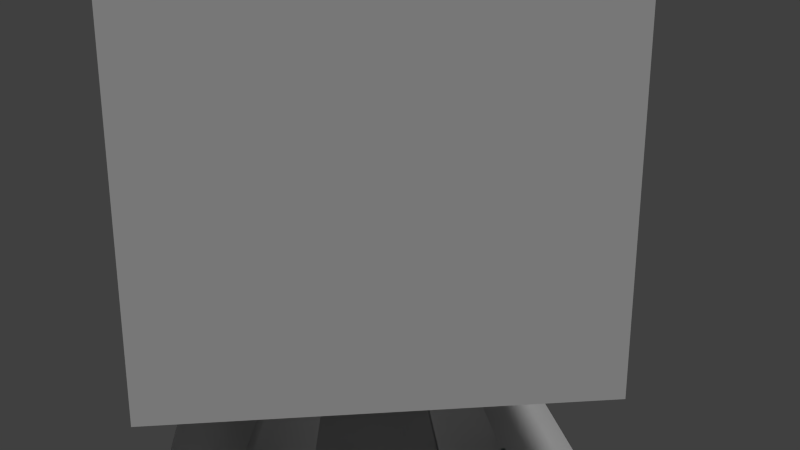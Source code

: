 # Source: RealityPylon.blend  (saved by Blender 2.77.0; exported with 4.5.12 LTS)
import bpy
from mathutils import Matrix  # noqa: F401  (used for matrix-valued properties, if any)

bpy.ops.wm.read_factory_settings(use_empty=True)
scene = bpy.context.scene
scene.name = 'Scene'

# ---- collections
col_collection_1 = bpy.data.collections.new('Collection 1'); scene.collection.children.link(col_collection_1)

# ---- materials (node trees are filled in below, after node groups)
mat_material_001 = bpy.data.materials.new('Material.001')
mat_material_001.alpha_threshold = 0.0
mat_material_001.use_transparent_shadow = False
mat_material_001.roughness = 0.5
mat_plasma = bpy.data.materials.new('Plasma')
mat_plasma.alpha_threshold = 0.0
mat_plasma.use_transparent_shadow = False
mat_plasma.roughness = 0.5
mat_material = bpy.data.materials.new('Material')
mat_material.alpha_threshold = 0.0
mat_material.use_transparent_shadow = False
mat_material.roughness = 0.5
mat_material.line_color = (0.0, 0.0, 0.0, 1.0)

# ---- material node trees

# ---- world
world_world = bpy.data.worlds.new('World'); scene.world = world_world
world_world.color = (0.05088, 0.05088, 0.05088)
world_world.use_sun_shadow = False
world_world.sun_shadow_jitter_overblur = 0.0
world_world.cycles.sampling_method = 'NONE'
world_world.cycles.sample_map_resolution = 256

# ---- cameras
cam_camera = bpy.data.cameras.new('Camera')
cam_camera.clip_end = 100.0
cam_camera.lens = 35.0
cam_camera.sensor_width = 32.0
cam_camera.sensor_height = 18.0
cam_camera.display_size = 0.125
cam_camera.dof.focus_distance = 0.0
cam_camera.dof.aperture_fstop = 128.0
cam_camera.dof.aperture_blades = 6

# ---- lights
light_lamp = bpy.data.lights.new('Lamp', 'SUN')
light_lamp.transmission_factor = 0.0
light_lamp.cutoff_distance = 30.0
light_lamp.angle = 0.1993
light_lamp.energy = 1.0
light_lamp.shadow_buffer_clip_start = 1.001
light_lamp.shadow_soft_size = 0.1
light_lamp.shadow_cascade_max_distance = 1000.0
light_lamp.cycles.use_multiple_importance_sampling = False

# ---- meshes
me_main = bpy.data.meshes.new('main')
me_main.from_pydata([(-0.1333, -0.1333, -0.1061), (-0.06667, -0.1333, -0.1061), (0.06667, -0.1333, -0.1061), (0.1333, -0.1333, -0.1061), (-0.1333, -0.06667, -0.1061), (-0.06667, -0.06667, -0.1061), (0.06667, -0.06667, -0.1061), (0.1333, -0.06667, -0.1061), (-0.1333, 0.06667, -0.1061), (-0.06667, 0.06667, -0.1061), (0.06667, 0.06667, -0.1061), (0.1333, 0.06667, -0.1061), (-0.1333, 0.1333, -0.1061), (-0.06667, 0.1333, -0.1061), (0.06667, 0.1333, -0.1061), (0.1333, 0.1333, -0.1061), (-0.03169, -0.06338, 0.07367), (-0.06338, -0.06338, 0.07367), (0.06338, -0.06338, 0.07367), (0.03169, -0.06338, 0.07367), (-0.06338, -0.03169, 0.07367), (-0.03169, -0.03169, 0.07367), (0.03169, -0.03169, 0.07367), (0.06338, -0.03169, 0.07367), (-0.03169, 0.03169, 0.07367), (-0.06338, 0.03169, 0.07367), (0.06338, 0.03169, 0.07367), (0.03169, 0.03169, 0.07367), (-0.06338, 0.06338, 0.07367), (-0.03169, 0.06338, 0.07367), (0.03169, 0.06338, 0.07367), (0.06338, 0.06338, 0.07367), (-0.2, -0.1333, -0.1061), (-0.2, -0.2, -0.1061), (-0.1333, -0.2, -0.1061), (-0.06667, -0.2, -0.1061), (0.0, -0.2, -0.1061), (-0.2, -0.1333, -0.09361), (0.06667, -0.2, -0.1061), (0.1333, -0.2, -0.1061), (0.2, -0.2, -0.1061), (0.2, -0.1333, -0.1061), (-0.2, -0.06667, -0.1061), (-0.2, -0.2, -0.09361), (0.2, -0.06667, -0.1061), (-0.2, 0.0, -0.1061), (0.0, -0.2, -0.09361), (0.06667, -0.2, -0.09361), (0.06667, -0.1333, -0.09361), (-0.1333, -0.2, -0.09361), (-0.1333, -0.1333, -0.09361), (0.2, 0.0, -0.1061), (-0.2, 0.06667, -0.1061), (-0.06667, -0.2, -0.09361), (0.2, 0.06667, -0.1061), (-0.2, 0.1333, -0.1061), (-0.06667, -0.1333, -0.09361), (0.2, 0.1333, -0.1061), (-0.2, 0.2, -0.1061), (-0.1333, 0.2, -0.1061), (-0.06667, 0.2, -0.1061), (0.0, 0.2, -0.1061), (0.06667, 0.2, -0.1061), (0.1333, 0.2, -0.1061), (0.2, 0.2, -0.1061), (0.1333, -0.2, -0.09361), (0.1333, -0.1333, -0.09361), (0.2, -0.2, -0.09361), (0.2, -0.1333, -0.09361), (-0.2, -0.06667, -0.09361), (-0.1333, -0.06667, -0.09361), (0.1333, -0.06667, -0.09361), (0.2, -0.06667, -0.09361), (-0.2, 0.0, -0.09361), (0.2, 0.0, -0.09361), (-0.2, 0.06667, -0.09361), (-0.1333, 0.06667, -0.09361), (0.1333, 0.06667, -0.09361), (0.2, 0.06667, -0.09361), (-0.2, 0.1333, -0.09361), (-0.1333, 0.1333, -0.09361), (-0.06667, 0.1333, -0.09361), (0.06667, 0.1333, -0.09361), (0.1333, 0.1333, -0.09361), (0.2, 0.1333, -0.09361), (-0.2, 0.2, -0.09361), (-0.1333, 0.2, -0.09361), (-0.06667, 0.2, -0.09361), (0.0, 0.2, -0.09361), (0.06667, 0.2, -0.09361), (0.1333, 0.2, -0.09361), (0.2, 0.2, -0.09361), (-0.2, -0.1333, -0.1818), (-0.2, -0.2, -0.1818), (-0.1333, -0.2, -0.1818), (-0.06667, -0.2, -0.1818), (0.0, -0.2, -0.1818), (0.06667, -0.2, -0.1818), (0.1333, -0.2, -0.1818), (0.2, -0.2, -0.1818), (0.2, -0.1333, -0.1818), (-0.2, -0.06667, -0.1818), (0.2, -0.06667, -0.1818), (-0.2, 0.0, -0.1818), (0.2, 0.0, -0.1818), (-0.2, 0.1333, -0.1818), (-0.2, 0.06667, -0.1818), (0.2, 0.06667, -0.1818), (0.2, 0.1333, -0.1818), (0.2, 0.2, -0.1818), (0.1333, 0.2, -0.1818), (-0.2, 0.2, -0.1818), (0.06667, 0.2, -0.1818), (-0.1333, 0.2, -0.1818), (-0.06667, 0.2, -0.1818), (0.0, 0.2, -0.1818)], [], [(10, 11, 26, 27), (13, 12, 28, 29), (35, 34, 94, 95), (42, 45, 103, 101), (9, 13, 29, 24), (44, 41, 100, 102), (15, 14, 30, 31), (52, 55, 105, 106), (34, 33, 93, 94), (54, 51, 104, 107), (33, 32, 92, 93), (6, 2, 19, 22), (8, 9, 24, 25), (4, 0, 17, 20), (14, 10, 27, 30), (3, 7, 23, 18), (0, 1, 16, 17), (7, 6, 22, 23), (1, 5, 21, 16), (12, 8, 25, 28), (2, 3, 18, 19), (11, 15, 31, 26), (5, 4, 20, 21), (35, 36, 46, 53), (57, 64, 91, 84), (62, 61, 88, 89), (14, 15, 83, 82), (54, 57, 84, 78), (4, 5, 70), (70, 76, 80, 86, 85, 79, 75, 73, 69, 37, 43, 49, 50), (47, 65, 66, 48, 56, 50, 49, 53, 46), (1, 0, 50, 56), (15, 11, 77, 83), (9, 8, 76), (0, 4, 70, 50), (61, 60, 87, 88), (42, 32, 37, 69), (63, 62, 89, 90), (63, 64, 109, 110), (5, 9, 76, 70), (71, 77, 10, 6), (84, 91, 90, 83, 77, 71, 66, 65, 67, 68, 72, 74, 78), (12, 13, 81, 80), (9, 10, 82, 81), (36, 38, 47, 46), (56, 48, 6, 5), (34, 35, 53, 49), (82, 83, 90, 89, 88, 87, 86, 80, 81), (64, 57, 108, 109), (17, 16, 21, 20), (19, 18, 23, 22), (25, 24, 29, 28), (27, 26, 31, 30), (62, 63, 110, 112), (61, 62, 112, 115), (60, 61, 115, 114), (32, 42, 101, 92), (59, 60, 114, 113), (64, 63, 90, 91), (41, 40, 99, 100), (11, 10, 77), (58, 55, 79, 85), (51, 54, 78, 74), (38, 39, 65, 47), (32, 33, 43, 37), (7, 3, 66, 71), (55, 52, 75, 79), (44, 51, 74, 72), (59, 58, 85, 86), (33, 34, 49, 43), (6, 7, 71), (8, 12, 80, 76), (3, 2, 48, 66), (52, 45, 73, 75), (41, 44, 72, 68), (39, 40, 67, 65), (60, 59, 86, 87), (45, 42, 69, 73), (40, 41, 68, 67), (40, 39, 98, 99), (9, 5, 6, 10), (92, 101, 103, 106, 105, 111, 113, 114, 115, 112, 110, 109, 108, 107, 104, 102, 100, 99, 98, 97, 96, 95, 94, 93), (36, 35, 95, 96), (38, 36, 96, 97), (57, 54, 107, 108), (39, 38, 97, 98), (55, 58, 111, 105), (51, 44, 102, 104), (58, 59, 113, 111), (45, 52, 106, 103)])
me_main.polygons.foreach_set('use_smooth', [True] * 90)
_uv = me_main.uv_layers.new(name='UVMap')
_uv.uv.foreach_set('vector', [0.5518, 0.7787, 0.622, 0.7488, 0.622, 0.9858, 0.5886, 1.0, 0.7893, 0.5225, 0.8596, 0.4929, 0.8596, 0.732, 0.8262, 0.7461, 0.5377, 0.3286, 0.5377, 0.4108, 0.4521, 0.4108, 0.4521, 0.3286, 0.6656, 0.3286, 0.6656, 0.2465, 0.7511, 0.2465, 0.7511, 0.3286, 0.8596, 0.776, 0.9298, 0.7461, 0.9298, 0.983, 0.8964, 0.9972, 0.7653, 0.1643, 0.7653, 0.08215, 0.8508, 0.08215, 0.8508, 0.1643, 0.8596, 0.9992, 0.7893, 0.9696, 0.8262, 0.7461, 0.8596, 0.7601, 0.6656, 0.1643, 0.6656, 0.08215, 0.7511, 0.08215, 0.7511, 0.1643, 0.5377, 0.4108, 0.5377, 0.4929, 0.4521, 0.4929, 0.4521, 0.4108, 0.7653, 0.3286, 0.7653, 0.2465, 0.8508, 0.2465, 0.8508, 0.3286, 0.6656, 0.4929, 0.6656, 0.4108, 0.7511, 0.4108, 0.7511, 0.4929, 0.9298, 0.5228, 1.0, 0.4929, 1.0, 0.7298, 0.9666, 0.744, 0.921, 0.2512, 0.8508, 0.2213, 0.8876, 0.0, 0.921, 0.0142, 0.6487, 0.5225, 0.719, 0.4929, 0.719, 0.7321, 0.6856, 0.7462, 0.921, 0.0, 0.9912, 0.02989, 0.9544, 0.2511, 0.921, 0.2369, 0.6175, 0.7488, 0.5518, 0.7086, 0.6175, 0.4929, 0.6487, 0.512, 0.7893, 0.9994, 0.719, 0.9697, 0.7559, 0.7462, 0.7893, 0.7603, 0.719, 0.9974, 0.6488, 0.9675, 0.6857, 0.7462, 0.719, 0.7604, 0.9298, 0.7461, 1.0, 0.776, 0.9632, 0.9972, 0.9298, 0.983, 0.719, 0.4929, 0.7893, 0.5225, 0.7525, 0.7462, 0.719, 0.7321, 0.4815, 0.7758, 0.5518, 0.7462, 0.5518, 0.9853, 0.5184, 0.9994, 0.4815, 0.5225, 0.5518, 0.4929, 0.5518, 0.7321, 0.5184, 0.7462, 0.8596, 0.5228, 0.9298, 0.4929, 0.9298, 0.7299, 0.8964, 0.7441, 0.5377, 0.3286, 0.5377, 0.2465, 0.5518, 0.2465, 0.5518, 0.3286, 0.7653, 0.4108, 0.7653, 0.4929, 0.7511, 0.4929, 0.7511, 0.4108, 0.5659, 0.1643, 0.5659, 0.2465, 0.5518, 0.2465, 0.5518, 0.1643, 0.4532, 0.5751, 0.4532, 0.4929, 0.4674, 0.4929, 0.4674, 0.5751, 0.7653, 0.3286, 0.7653, 0.4108, 0.7511, 0.4108, 0.7511, 0.3286, 0.4535, 0.8215, 0.4674, 0.7408, 0.4674, 0.8244, 0.1507, 0.4108, 0.3014, 0.4108, 0.3768, 0.4108, 0.4521, 0.4108, 0.4521, 0.4929, 0.3768, 0.4929, 0.3014, 0.4929, 0.2261, 0.4929, 0.1507, 0.4929, 0.07535, 0.4929, 1.011e-07, 0.4929, 6.737e-08, 0.4108, 0.07535, 0.4108, 5.053e-08, 0.1643, 3.369e-08, 0.08215, 0.07535, 0.08215, 0.07535, 0.1643, 0.07535, 0.3286, 0.07535, 0.4108, 6.737e-08, 0.4108, 5.053e-08, 0.3286, 5.053e-08, 0.2465, 0.4815, 0.6572, 0.4815, 0.7394, 0.4674, 0.7394, 0.4674, 0.6572, 0.4674, 0.8244, 0.4674, 0.9065, 0.4533, 0.9065, 0.4533, 0.8244, 0.4815, 0.8229, 0.4676, 0.7422, 0.4815, 0.7394, 0.6487, 0.7488, 0.6487, 0.831, 0.6346, 0.831, 0.6346, 0.7488, 0.5659, 0.2465, 0.5659, 0.3286, 0.5518, 0.3286, 0.5518, 0.2465, 0.6656, 0.3286, 0.6656, 0.4108, 0.6515, 0.4108, 0.6515, 0.3286, 0.5659, 0.08215, 0.5659, 0.1643, 0.5518, 0.1643, 0.5518, 0.08215, 0.5659, 0.08215, 0.5659, 0.0, 0.6515, 0.0, 0.6515, 0.08215, 0.1507, 0.3286, 0.3014, 0.3286, 0.3014, 0.4108, 0.1507, 0.4108, 0.1507, 0.08215, 0.3014, 0.08215, 0.3014, 0.1643, 0.1507, 0.1643, 0.3768, 3.672e-08, 0.4521, 0.0, 0.4521, 0.08215, 0.3768, 0.08215, 0.3014, 0.08215, 0.1507, 0.08215, 0.07535, 0.08215, 3.369e-08, 0.08215, 0.0, 1.102e-07, 0.07535, 7.345e-08, 0.1507, 5.509e-08, 0.2261, 5.509e-08, 0.3014, 5.509e-08, 0.4674, 0.5751, 0.4674, 0.4929, 0.4815, 0.4929, 0.4815, 0.5751, 0.3014, 0.3286, 0.3014, 0.1643, 0.3768, 0.1643, 0.3768, 0.3286, 0.5377, 0.2465, 0.5377, 0.1643, 0.5518, 0.1643, 0.5518, 0.2465, 0.07535, 0.3286, 0.07535, 0.1643, 0.1507, 0.1643, 0.1507, 0.3286, 0.5377, 0.4108, 0.5377, 0.3286, 0.5518, 0.3286, 0.5518, 0.4108, 0.3768, 0.1643, 0.3768, 0.08215, 0.4521, 0.08215, 0.4521, 0.1643, 0.4521, 0.2465, 0.4521, 0.3286, 0.4521, 0.4108, 0.3768, 0.4108, 0.3768, 0.3286, 0.7653, 0.4929, 0.7653, 0.4108, 0.8508, 0.4108, 0.8508, 0.4929, 0.8508, 0.3683, 0.8508, 0.3293, 0.8866, 0.3293, 0.8866, 0.3683, 0.8508, 0.3293, 0.8508, 0.2902, 0.8866, 0.2902, 0.8866, 0.3293, 0.8508, 0.3683, 0.8866, 0.3683, 0.8866, 0.4074, 0.8508, 0.4074, 0.8508, 0.2512, 0.8866, 0.2512, 0.8866, 0.2902, 0.8508, 0.2902, 0.5659, 0.1643, 0.5659, 0.08215, 0.6515, 0.08215, 0.6515, 0.1643, 0.5659, 0.2465, 0.5659, 0.1643, 0.6515, 0.1643, 0.6515, 0.2465, 0.5659, 0.3286, 0.5659, 0.2465, 0.6515, 0.2465, 0.6515, 0.3286, 0.6656, 0.4108, 0.6656, 0.3286, 0.7511, 0.3286, 0.7511, 0.4108, 0.5659, 0.4108, 0.5659, 0.3286, 0.6515, 0.3286, 0.6515, 0.4108, 0.5659, 0.0, 0.5659, 0.08215, 0.5518, 0.08215, 0.5518, 1.836e-08, 0.7653, 0.08215, 0.7653, 0.0, 0.8508, 0.0, 0.8508, 0.08215, 0.4532, 0.7408, 0.4532, 0.6586, 0.4674, 0.7408, 0.6656, 0.0, 0.6656, 0.08215, 0.6515, 0.08215, 0.6515, 3.672e-08, 0.7653, 0.2465, 0.7653, 0.3286, 0.7511, 0.3286, 0.7511, 0.2465, 0.5377, 0.1643, 0.5377, 0.08215, 0.5518, 0.08215, 0.5518, 0.1643, 0.6656, 0.4108, 0.6656, 0.4929, 0.6515, 0.4929, 0.6515, 0.4108, 0.6487, 0.831, 0.6487, 0.9131, 0.6346, 0.9131, 0.6346, 0.831, 0.6656, 0.08215, 0.6656, 0.1643, 0.6515, 0.1643, 0.6515, 0.08215, 0.7653, 0.1643, 0.7653, 0.2465, 0.7511, 0.2465, 0.7511, 0.1643, 0.5659, 0.4108, 0.5659, 0.4929, 0.5518, 0.4929, 0.5518, 0.4108, 0.5377, 0.4929, 0.5377, 0.4108, 0.5518, 0.4108, 0.5518, 0.4929, 0.4674, 0.6586, 0.4535, 0.5779, 0.4674, 0.5751, 0.4674, 0.9051, 0.4674, 0.8229, 0.4815, 0.8229, 0.4815, 0.9051, 0.4815, 0.5751, 0.4815, 0.6572, 0.4674, 0.6572, 0.4674, 0.5751, 0.6656, 0.1643, 0.6656, 0.2465, 0.6515, 0.2465, 0.6515, 0.1643, 0.7653, 0.08215, 0.7653, 0.1643, 0.7511, 0.1643, 0.7511, 0.08215, 0.5377, 0.08215, 0.5377, 1.836e-08, 0.5518, 0.0, 0.5518, 0.08215, 0.5659, 0.3286, 0.5659, 0.4108, 0.5518, 0.4108, 0.5518, 0.3286, 0.6656, 0.2465, 0.6656, 0.3286, 0.6515, 0.3286, 0.6515, 0.2465, 0.7653, 0.0, 0.7653, 0.08215, 0.7511, 0.08215, 0.7511, 3.672e-08, 0.5377, 1.836e-08, 0.5377, 0.08215, 0.4521, 0.08215, 0.4521, 1.836e-08, 0.3014, 0.3286, 0.1507, 0.3286, 0.1507, 0.1643, 0.3014, 0.1643, 0.3768, 0.9858, 0.3014, 0.9858, 0.2261, 0.9858, 0.1507, 0.9858, 0.07535, 0.9858, 1.011e-07, 0.9858, 6.737e-08, 0.9037, 5.053e-08, 0.8215, 5.053e-08, 0.7394, 5.053e-08, 0.6572, 3.369e-08, 0.5751, 0.0, 0.4929, 0.07535, 0.4929, 0.1507, 0.4929, 0.2261, 0.4929, 0.3014, 0.4929, 0.3768, 0.4929, 0.4521, 0.4929, 0.4521, 0.5751, 0.4521, 0.6572, 0.4521, 0.7394, 0.4521, 0.8215, 0.4521, 0.9037, 0.4521, 0.9858, 0.5377, 0.2465, 0.5377, 0.3286, 0.4521, 0.3286, 0.4521, 0.2465, 0.5377, 0.1643, 0.5377, 0.2465, 0.4521, 0.2465, 0.4521, 0.1643, 0.7653, 0.4108, 0.7653, 0.3286, 0.8508, 0.3286, 0.8508, 0.4108, 0.5377, 0.08215, 0.5377, 0.1643, 0.4521, 0.1643, 0.4521, 0.08215, 0.6656, 0.08215, 0.6656, 0.0, 0.7511, 0.0, 0.7511, 0.08215, 0.7653, 0.2465, 0.7653, 0.1643, 0.8508, 0.1643, 0.8508, 0.2465, 0.5659, 0.4929, 0.5659, 0.4108, 0.6515, 0.4108, 0.6515, 0.4929, 0.6656, 0.2465, 0.6656, 0.1643, 0.7511, 0.1643, 0.7511, 0.2465])
_ca = me_main.color_attributes.new('Col', 'BYTE_COLOR', 'CORNER')
_ca.data.foreach_set('color', [1.0, 1.0, 1.0, 1.0, 1.0, 1.0, 1.0, 1.0, 1.0, 1.0, 1.0, 1.0, 1.0, 1.0, 1.0, 1.0, 1.0, 1.0, 1.0, 1.0, 1.0, 1.0, 1.0, 1.0, 1.0, 1.0, 1.0, 1.0, 1.0, 1.0, 1.0, 1.0, 1.0, 1.0, 1.0, 1.0, 1.0, 1.0, 1.0, 1.0, 1.0, 1.0, 1.0, 1.0, 1.0, 1.0, 1.0, 1.0, 1.0, 1.0, 1.0, 1.0, 1.0, 1.0, 1.0, 1.0, 1.0, 1.0, 1.0, 1.0, 1.0, 1.0, 1.0, 1.0, 1.0, 1.0, 1.0, 1.0, 1.0, 1.0, 1.0, 1.0, 1.0, 1.0, 1.0, 1.0, 1.0, 1.0, 1.0, 1.0, 1.0, 1.0, 1.0, 1.0, 1.0, 1.0, 1.0, 1.0, 1.0, 1.0, 1.0, 1.0, 1.0, 1.0, 1.0, 1.0, 1.0, 1.0, 1.0, 1.0, 1.0, 1.0, 1.0, 1.0, 1.0, 1.0, 1.0, 1.0, 1.0, 1.0, 1.0, 1.0, 1.0, 1.0, 1.0, 1.0, 1.0, 1.0, 1.0, 1.0, 1.0, 1.0, 1.0, 1.0, 1.0, 1.0, 1.0, 1.0, 1.0, 1.0, 1.0, 1.0, 1.0, 1.0, 1.0, 1.0, 1.0, 1.0, 1.0, 1.0, 1.0, 1.0, 1.0, 1.0, 1.0, 1.0, 1.0, 1.0, 1.0, 1.0, 1.0, 1.0, 1.0, 1.0, 1.0, 1.0, 1.0, 1.0, 1.0, 1.0, 1.0, 1.0, 1.0, 1.0, 1.0, 1.0, 1.0, 1.0, 1.0, 1.0, 1.0, 1.0, 1.0, 1.0, 1.0, 1.0, 1.0, 1.0, 1.0, 1.0, 1.0, 1.0, 1.0, 1.0, 1.0, 1.0, 1.0, 1.0, 1.0, 1.0, 1.0, 1.0, 1.0, 1.0, 1.0, 1.0, 1.0, 1.0, 1.0, 1.0, 1.0, 1.0, 1.0, 1.0, 1.0, 1.0, 1.0, 1.0, 1.0, 1.0, 1.0, 1.0, 1.0, 1.0, 1.0, 1.0, 1.0, 1.0, 1.0, 1.0, 1.0, 1.0, 1.0, 1.0, 1.0, 1.0, 1.0, 1.0, 1.0, 1.0, 1.0, 1.0, 1.0, 1.0, 1.0, 1.0, 1.0, 1.0, 1.0, 1.0, 1.0, 1.0, 1.0, 1.0, 1.0, 1.0, 1.0, 1.0, 1.0, 1.0, 1.0, 1.0, 1.0, 1.0, 1.0, 1.0, 1.0, 1.0, 1.0, 1.0, 1.0, 1.0, 1.0, 1.0, 1.0, 1.0, 1.0, 1.0, 1.0, 1.0, 1.0, 1.0, 1.0, 1.0, 1.0, 1.0, 1.0, 1.0, 1.0, 1.0, 1.0, 1.0, 1.0, 1.0, 1.0, 1.0, 1.0, 1.0, 1.0, 1.0, 1.0, 1.0, 1.0, 1.0, 1.0, 1.0, 1.0, 1.0, 1.0, 1.0, 1.0, 1.0, 1.0, 1.0, 1.0, 1.0, 1.0, 1.0, 1.0, 1.0, 1.0, 1.0, 1.0, 1.0, 1.0, 1.0, 1.0, 1.0, 1.0, 1.0, 1.0, 1.0, 1.0, 1.0, 1.0, 1.0, 1.0, 1.0, 1.0, 1.0, 1.0, 1.0, 1.0, 1.0, 1.0, 1.0, 1.0, 1.0, 1.0, 1.0, 1.0, 1.0, 1.0, 1.0, 1.0, 1.0, 1.0, 1.0, 1.0, 1.0, 1.0, 1.0, 1.0, 1.0, 1.0, 1.0, 1.0, 1.0, 1.0, 1.0, 1.0, 1.0, 1.0, 1.0, 1.0, 1.0, 1.0, 1.0, 1.0, 1.0, 1.0, 1.0, 1.0, 1.0, 1.0, 1.0, 1.0, 1.0, 1.0, 1.0, 1.0, 1.0, 1.0, 1.0, 1.0, 1.0, 1.0, 1.0, 1.0, 1.0, 1.0, 1.0, 1.0, 1.0, 1.0, 1.0, 1.0, 1.0, 1.0, 1.0, 1.0, 1.0, 1.0, 1.0, 1.0, 1.0, 1.0, 1.0, 1.0, 1.0, 1.0, 1.0, 1.0, 1.0, 1.0, 1.0, 1.0, 1.0, 1.0, 1.0, 1.0, 1.0, 1.0, 1.0, 1.0, 1.0, 1.0, 1.0, 1.0, 1.0, 1.0, 1.0, 1.0, 1.0, 1.0, 1.0, 1.0, 1.0, 1.0, 1.0, 1.0, 1.0, 1.0, 1.0, 1.0, 1.0, 1.0, 1.0, 1.0, 1.0, 1.0, 1.0, 1.0, 1.0, 1.0, 1.0, 1.0, 1.0, 1.0, 1.0, 1.0, 1.0, 1.0, 1.0, 1.0, 1.0, 1.0, 1.0, 1.0, 1.0, 1.0, 1.0, 1.0, 1.0, 1.0, 1.0, 1.0, 1.0, 1.0, 1.0, 1.0, 1.0, 1.0, 1.0, 1.0, 1.0, 1.0, 1.0, 1.0, 1.0, 1.0, 1.0, 1.0, 1.0, 1.0, 1.0, 1.0, 1.0, 1.0, 1.0, 1.0, 1.0, 1.0, 1.0, 1.0, 1.0, 1.0, 1.0, 1.0, 1.0, 1.0, 1.0, 1.0, 1.0, 1.0, 1.0, 1.0, 1.0, 1.0, 1.0, 1.0, 1.0, 1.0, 1.0, 1.0, 1.0, 1.0, 1.0, 1.0, 1.0, 1.0, 1.0, 1.0, 1.0, 1.0, 1.0, 1.0, 1.0, 1.0, 1.0, 1.0, 1.0, 1.0, 1.0, 1.0, 1.0, 1.0, 1.0, 1.0, 1.0, 1.0, 1.0, 1.0, 1.0, 1.0, 1.0, 1.0, 1.0, 1.0, 1.0, 1.0, 1.0, 1.0, 1.0, 1.0, 1.0, 1.0, 1.0, 1.0, 1.0, 1.0, 1.0, 1.0, 1.0, 1.0, 1.0, 1.0, 1.0, 1.0, 1.0, 1.0, 1.0, 1.0, 1.0, 1.0, 1.0, 1.0, 1.0, 1.0, 1.0, 1.0, 1.0, 1.0, 1.0, 1.0, 1.0, 1.0, 1.0, 1.0, 1.0, 1.0, 1.0, 1.0, 1.0, 1.0, 1.0, 1.0, 1.0, 1.0, 1.0, 1.0, 1.0, 1.0, 1.0, 1.0, 1.0, 1.0, 1.0, 1.0, 1.0, 1.0, 1.0, 1.0, 1.0, 1.0, 1.0, 1.0, 1.0, 1.0, 1.0, 1.0, 1.0, 1.0, 1.0, 1.0, 1.0, 1.0, 1.0, 1.0, 1.0, 1.0, 1.0, 1.0, 1.0, 1.0, 1.0, 1.0, 1.0, 1.0, 1.0, 1.0, 1.0, 1.0, 1.0, 1.0, 1.0, 1.0, 1.0, 1.0, 1.0, 1.0, 1.0, 1.0, 1.0, 1.0, 1.0, 1.0, 1.0, 1.0, 1.0, 1.0, 1.0, 1.0, 1.0, 1.0, 1.0, 1.0, 1.0, 1.0, 1.0, 1.0, 1.0, 1.0, 1.0, 1.0, 1.0, 1.0, 1.0, 1.0, 1.0, 1.0, 1.0, 1.0, 1.0, 1.0, 1.0, 1.0, 1.0, 1.0, 1.0, 1.0, 1.0, 1.0, 1.0, 1.0, 1.0, 1.0, 1.0, 1.0, 1.0, 1.0, 1.0, 1.0, 1.0, 1.0, 1.0, 1.0, 1.0, 1.0, 1.0, 1.0, 1.0, 1.0, 1.0, 1.0, 1.0, 1.0, 1.0, 1.0, 1.0, 1.0, 1.0, 1.0, 1.0, 1.0, 1.0, 1.0, 1.0, 1.0, 1.0, 1.0, 1.0, 1.0, 1.0, 1.0, 1.0, 1.0, 1.0, 1.0, 1.0, 1.0, 1.0, 1.0, 1.0, 1.0, 1.0, 1.0, 1.0, 1.0, 1.0, 1.0, 1.0, 1.0, 1.0, 1.0, 1.0, 1.0, 1.0, 1.0, 1.0, 1.0, 1.0, 1.0, 1.0, 1.0, 1.0, 1.0, 1.0, 1.0, 1.0, 1.0, 1.0, 1.0, 1.0, 1.0, 1.0, 1.0, 1.0, 1.0, 1.0, 1.0, 1.0, 1.0, 1.0, 1.0, 1.0, 1.0, 1.0, 1.0, 1.0, 1.0, 1.0, 1.0, 1.0, 1.0, 1.0, 1.0, 1.0, 1.0, 1.0, 1.0, 1.0, 1.0, 1.0, 1.0, 1.0, 1.0, 1.0, 1.0, 1.0, 1.0, 1.0, 1.0, 1.0, 1.0, 1.0, 1.0, 1.0, 1.0, 1.0, 1.0, 1.0, 1.0, 1.0, 1.0, 1.0, 1.0, 1.0, 1.0, 1.0, 1.0, 1.0, 1.0, 1.0, 1.0, 1.0, 1.0, 1.0, 1.0, 1.0, 1.0, 1.0, 1.0, 1.0, 1.0, 1.0, 1.0, 1.0, 1.0, 1.0, 1.0, 1.0, 1.0, 1.0, 1.0, 1.0, 1.0, 1.0, 1.0, 1.0, 1.0, 1.0, 1.0, 1.0, 1.0, 1.0, 1.0, 1.0, 1.0, 1.0, 1.0, 1.0, 1.0, 1.0, 1.0, 1.0, 1.0, 1.0, 1.0, 1.0, 1.0, 1.0, 1.0, 1.0, 1.0, 1.0, 1.0, 1.0, 1.0, 1.0, 1.0, 1.0, 1.0, 1.0, 1.0, 1.0, 1.0, 1.0, 1.0, 1.0, 1.0, 1.0, 1.0, 1.0, 1.0, 1.0, 1.0, 1.0, 1.0, 1.0, 1.0, 1.0, 1.0, 1.0, 1.0, 1.0, 1.0, 1.0, 1.0, 1.0, 1.0, 1.0, 1.0, 1.0, 1.0, 1.0, 1.0, 1.0, 1.0, 1.0, 1.0, 1.0, 1.0, 1.0, 1.0, 1.0, 1.0, 1.0, 1.0, 1.0, 1.0, 1.0, 1.0, 1.0, 1.0, 1.0, 1.0, 1.0, 1.0, 1.0, 1.0, 1.0, 1.0, 1.0, 1.0, 1.0, 1.0, 1.0, 1.0, 1.0, 1.0, 1.0, 1.0, 1.0, 1.0, 1.0, 1.0, 1.0, 1.0, 1.0, 1.0, 1.0, 1.0, 1.0, 1.0, 1.0, 1.0, 1.0, 1.0, 1.0, 1.0, 1.0, 1.0, 1.0, 1.0, 1.0, 1.0, 1.0, 1.0, 1.0, 1.0, 1.0, 1.0, 1.0, 1.0, 1.0, 1.0, 1.0, 1.0, 1.0, 1.0, 1.0, 1.0, 1.0, 1.0, 1.0, 1.0, 1.0, 1.0, 1.0, 1.0, 1.0, 1.0, 1.0, 1.0, 1.0, 1.0, 1.0, 1.0, 1.0, 1.0, 1.0, 1.0, 1.0, 1.0, 1.0, 1.0, 1.0, 1.0, 1.0, 1.0, 1.0, 1.0, 1.0, 1.0, 1.0, 1.0, 1.0, 1.0, 1.0, 1.0, 1.0, 1.0, 1.0, 1.0, 1.0, 1.0, 1.0, 1.0, 1.0, 1.0, 1.0, 1.0, 1.0, 1.0, 1.0, 1.0, 1.0, 1.0, 1.0, 1.0, 1.0, 1.0, 1.0, 1.0, 1.0, 1.0, 1.0, 1.0, 1.0, 1.0, 1.0, 1.0, 1.0, 1.0, 1.0, 1.0, 1.0, 1.0, 1.0, 1.0, 1.0, 1.0, 1.0, 1.0, 1.0, 1.0, 1.0, 1.0, 1.0, 1.0, 1.0, 1.0, 1.0, 1.0, 1.0, 1.0, 1.0, 1.0, 1.0, 1.0, 1.0, 1.0, 1.0, 1.0, 1.0, 1.0, 1.0, 1.0, 1.0, 1.0, 1.0, 1.0, 1.0, 1.0, 1.0, 1.0, 1.0, 1.0, 1.0, 1.0, 1.0, 1.0, 1.0, 1.0, 1.0, 1.0, 1.0, 1.0, 1.0, 1.0, 1.0, 1.0, 1.0, 1.0, 1.0, 1.0, 1.0, 1.0, 1.0, 1.0, 1.0, 1.0, 1.0, 1.0, 1.0, 1.0, 1.0, 1.0, 1.0, 1.0, 1.0, 1.0, 1.0, 1.0, 1.0, 1.0, 1.0, 1.0, 1.0, 1.0, 1.0, 1.0, 1.0, 1.0, 1.0, 1.0, 1.0, 1.0, 1.0, 1.0, 1.0, 1.0, 1.0, 1.0, 1.0, 1.0, 1.0, 1.0, 1.0, 1.0, 1.0, 1.0, 1.0, 1.0, 1.0, 1.0, 1.0, 1.0, 1.0, 1.0, 1.0, 1.0, 1.0, 1.0, 1.0, 1.0, 1.0, 1.0, 1.0, 1.0, 1.0, 1.0, 1.0, 1.0, 1.0, 1.0, 1.0, 1.0, 1.0, 1.0, 1.0, 1.0, 1.0, 1.0, 1.0, 1.0, 1.0, 1.0, 1.0, 1.0, 1.0, 1.0, 1.0, 1.0, 1.0, 1.0, 1.0, 1.0, 1.0, 1.0, 1.0, 1.0, 1.0, 1.0, 1.0, 1.0, 1.0, 1.0, 1.0, 1.0, 1.0, 1.0, 1.0, 1.0, 1.0, 1.0, 1.0, 1.0, 1.0, 1.0, 1.0, 1.0, 1.0, 1.0, 1.0, 1.0, 1.0, 1.0, 1.0, 1.0, 1.0, 1.0, 1.0, 1.0, 1.0, 1.0, 1.0, 1.0, 1.0, 1.0, 1.0, 1.0, 1.0, 1.0, 1.0, 1.0, 1.0, 1.0, 1.0, 1.0, 1.0, 1.0, 1.0, 1.0, 1.0, 1.0, 1.0, 1.0, 1.0, 1.0, 1.0, 1.0, 1.0, 1.0, 1.0, 1.0, 1.0, 1.0, 1.0, 1.0, 1.0, 1.0, 1.0, 1.0, 1.0, 1.0, 1.0, 1.0, 1.0, 1.0, 1.0, 1.0, 1.0, 1.0, 1.0, 1.0, 1.0, 1.0, 1.0, 1.0, 1.0, 1.0, 1.0, 1.0, 1.0, 1.0, 1.0, 1.0, 1.0, 1.0, 1.0, 1.0, 1.0, 1.0, 1.0, 1.0, 1.0, 1.0, 1.0, 1.0, 1.0, 1.0, 1.0, 1.0, 1.0, 1.0, 1.0, 1.0, 1.0, 1.0, 1.0, 1.0, 1.0, 1.0, 1.0, 1.0, 1.0, 1.0, 1.0, 1.0, 1.0, 1.0, 1.0, 1.0, 1.0, 1.0, 1.0, 1.0, 1.0, 1.0, 1.0, 1.0, 1.0, 1.0, 1.0, 1.0, 1.0, 1.0, 1.0, 1.0, 1.0, 1.0, 1.0, 1.0, 1.0, 1.0, 1.0, 1.0, 1.0, 1.0, 1.0, 1.0, 1.0, 1.0, 1.0, 1.0, 1.0, 1.0, 1.0, 1.0, 1.0, 1.0, 1.0, 1.0, 1.0, 1.0, 1.0, 1.0, 1.0, 1.0, 1.0, 1.0, 1.0, 1.0, 1.0, 1.0, 1.0, 1.0, 1.0, 1.0, 1.0, 1.0, 1.0, 1.0, 1.0, 1.0, 1.0, 1.0, 1.0, 1.0, 1.0, 1.0, 1.0, 1.0, 1.0, 1.0, 1.0, 1.0, 1.0, 1.0, 1.0, 1.0, 1.0, 1.0, 1.0, 1.0, 1.0, 1.0, 1.0, 1.0, 1.0, 1.0, 1.0, 1.0, 1.0, 1.0, 1.0, 1.0, 1.0, 1.0, 1.0, 1.0, 1.0, 1.0, 1.0, 1.0, 1.0, 1.0, 1.0, 1.0, 1.0, 1.0, 1.0, 1.0, 1.0, 1.0, 1.0, 1.0, 1.0, 1.0, 1.0, 1.0, 1.0, 1.0, 1.0, 1.0, 1.0, 1.0, 1.0, 1.0, 1.0, 1.0, 1.0, 1.0, 1.0, 1.0, 1.0, 1.0, 1.0, 1.0, 1.0, 1.0, 1.0, 1.0, 1.0, 1.0, 1.0, 1.0, 1.0, 1.0, 1.0, 1.0, 1.0, 1.0, 1.0, 1.0, 1.0, 1.0, 1.0, 1.0, 1.0, 1.0, 1.0, 1.0, 1.0, 1.0, 1.0, 1.0, 1.0, 1.0, 1.0, 1.0, 1.0, 1.0, 1.0, 1.0, 1.0, 1.0, 1.0, 1.0, 1.0, 1.0, 1.0, 1.0, 1.0, 1.0, 1.0, 1.0, 1.0, 1.0, 1.0, 1.0, 1.0, 1.0, 1.0, 1.0, 1.0, 1.0, 1.0, 1.0, 1.0, 1.0, 1.0, 1.0, 1.0, 1.0, 1.0, 1.0, 1.0, 1.0, 1.0, 1.0, 1.0, 1.0, 1.0, 1.0, 1.0, 1.0, 1.0, 1.0, 1.0, 1.0, 1.0, 1.0, 1.0, 1.0, 1.0, 1.0, 1.0, 1.0, 1.0, 1.0, 1.0, 1.0, 1.0, 1.0, 1.0, 1.0, 1.0, 1.0, 1.0, 1.0, 1.0, 1.0, 1.0])
_ca = me_main.color_attributes.new('Col.001', 'BYTE_COLOR', 'CORNER')
_ca.data.foreach_set('color', [1.0, 1.0, 1.0, 1.0, 1.0, 1.0, 1.0, 1.0, 1.0, 1.0, 1.0, 1.0, 1.0, 1.0, 1.0, 1.0, 1.0, 1.0, 1.0, 1.0, 1.0, 1.0, 1.0, 1.0, 1.0, 1.0, 1.0, 1.0, 1.0, 1.0, 1.0, 1.0, 1.0, 1.0, 1.0, 1.0, 1.0, 1.0, 1.0, 1.0, 1.0, 1.0, 1.0, 1.0, 1.0, 1.0, 1.0, 1.0, 1.0, 1.0, 1.0, 1.0, 1.0, 1.0, 1.0, 1.0, 1.0, 1.0, 1.0, 1.0, 1.0, 1.0, 1.0, 1.0, 1.0, 1.0, 1.0, 1.0, 1.0, 1.0, 1.0, 1.0, 1.0, 1.0, 1.0, 1.0, 1.0, 1.0, 1.0, 1.0, 1.0, 1.0, 1.0, 1.0, 1.0, 1.0, 1.0, 1.0, 1.0, 1.0, 1.0, 1.0, 1.0, 1.0, 1.0, 1.0, 1.0, 1.0, 1.0, 1.0, 1.0, 1.0, 1.0, 1.0, 1.0, 1.0, 1.0, 1.0, 1.0, 1.0, 1.0, 1.0, 1.0, 1.0, 1.0, 1.0, 1.0, 1.0, 1.0, 1.0, 1.0, 1.0, 1.0, 1.0, 1.0, 1.0, 1.0, 1.0, 1.0, 1.0, 1.0, 1.0, 1.0, 1.0, 1.0, 1.0, 1.0, 1.0, 1.0, 1.0, 1.0, 1.0, 1.0, 1.0, 1.0, 1.0, 1.0, 1.0, 1.0, 1.0, 1.0, 1.0, 1.0, 1.0, 1.0, 1.0, 1.0, 1.0, 1.0, 1.0, 1.0, 1.0, 1.0, 1.0, 1.0, 1.0, 1.0, 1.0, 1.0, 1.0, 1.0, 1.0, 1.0, 1.0, 1.0, 1.0, 1.0, 1.0, 1.0, 1.0, 1.0, 1.0, 1.0, 1.0, 1.0, 1.0, 1.0, 1.0, 1.0, 1.0, 1.0, 1.0, 1.0, 1.0, 1.0, 1.0, 1.0, 1.0, 1.0, 1.0, 1.0, 1.0, 1.0, 1.0, 1.0, 1.0, 1.0, 1.0, 1.0, 1.0, 1.0, 1.0, 1.0, 1.0, 1.0, 1.0, 1.0, 1.0, 1.0, 1.0, 1.0, 1.0, 1.0, 1.0, 1.0, 1.0, 1.0, 1.0, 1.0, 1.0, 1.0, 1.0, 1.0, 1.0, 1.0, 1.0, 1.0, 1.0, 1.0, 1.0, 1.0, 1.0, 1.0, 1.0, 1.0, 1.0, 1.0, 1.0, 1.0, 1.0, 1.0, 1.0, 1.0, 1.0, 1.0, 1.0, 1.0, 1.0, 1.0, 1.0, 1.0, 1.0, 1.0, 1.0, 1.0, 1.0, 1.0, 1.0, 1.0, 1.0, 1.0, 1.0, 1.0, 1.0, 1.0, 1.0, 1.0, 1.0, 1.0, 1.0, 1.0, 1.0, 1.0, 1.0, 1.0, 1.0, 1.0, 1.0, 1.0, 1.0, 1.0, 1.0, 1.0, 1.0, 1.0, 1.0, 1.0, 1.0, 1.0, 1.0, 1.0, 1.0, 1.0, 1.0, 1.0, 1.0, 1.0, 1.0, 1.0, 1.0, 1.0, 1.0, 1.0, 1.0, 1.0, 1.0, 1.0, 1.0, 1.0, 1.0, 1.0, 1.0, 1.0, 1.0, 1.0, 1.0, 1.0, 1.0, 1.0, 1.0, 1.0, 1.0, 1.0, 1.0, 1.0, 1.0, 1.0, 1.0, 1.0, 1.0, 1.0, 1.0, 1.0, 1.0, 1.0, 1.0, 1.0, 1.0, 1.0, 1.0, 1.0, 1.0, 1.0, 1.0, 1.0, 1.0, 1.0, 1.0, 1.0, 1.0, 1.0, 1.0, 1.0, 1.0, 1.0, 1.0, 1.0, 1.0, 1.0, 1.0, 1.0, 1.0, 1.0, 1.0, 1.0, 1.0, 1.0, 1.0, 1.0, 1.0, 1.0, 1.0, 1.0, 1.0, 1.0, 1.0, 1.0, 1.0, 1.0, 1.0, 1.0, 1.0, 1.0, 1.0, 1.0, 1.0, 1.0, 1.0, 1.0, 1.0, 1.0, 1.0, 1.0, 1.0, 1.0, 1.0, 1.0, 1.0, 1.0, 1.0, 1.0, 1.0, 1.0, 1.0, 1.0, 1.0, 1.0, 1.0, 1.0, 1.0, 1.0, 1.0, 1.0, 1.0, 1.0, 1.0, 1.0, 1.0, 1.0, 1.0, 1.0, 1.0, 1.0, 1.0, 1.0, 1.0, 1.0, 1.0, 1.0, 1.0, 1.0, 1.0, 1.0, 1.0, 1.0, 1.0, 1.0, 1.0, 1.0, 1.0, 1.0, 1.0, 1.0, 1.0, 1.0, 1.0, 1.0, 1.0, 1.0, 1.0, 1.0, 1.0, 1.0, 1.0, 1.0, 1.0, 1.0, 1.0, 1.0, 1.0, 1.0, 1.0, 1.0, 1.0, 1.0, 1.0, 1.0, 1.0, 1.0, 1.0, 1.0, 1.0, 1.0, 1.0, 1.0, 1.0, 1.0, 1.0, 1.0, 1.0, 1.0, 1.0, 1.0, 1.0, 1.0, 1.0, 1.0, 1.0, 1.0, 1.0, 1.0, 1.0, 1.0, 1.0, 1.0, 1.0, 1.0, 1.0, 1.0, 1.0, 1.0, 1.0, 1.0, 1.0, 1.0, 1.0, 1.0, 1.0, 1.0, 1.0, 1.0, 1.0, 1.0, 1.0, 1.0, 1.0, 1.0, 1.0, 1.0, 1.0, 1.0, 1.0, 1.0, 1.0, 1.0, 1.0, 1.0, 1.0, 1.0, 1.0, 1.0, 1.0, 1.0, 1.0, 1.0, 1.0, 1.0, 1.0, 1.0, 1.0, 1.0, 1.0, 1.0, 1.0, 1.0, 1.0, 1.0, 1.0, 1.0, 1.0, 1.0, 1.0, 1.0, 1.0, 1.0, 1.0, 1.0, 1.0, 1.0, 1.0, 1.0, 1.0, 1.0, 1.0, 1.0, 1.0, 1.0, 1.0, 1.0, 1.0, 1.0, 1.0, 1.0, 1.0, 1.0, 1.0, 1.0, 1.0, 1.0, 1.0, 1.0, 1.0, 1.0, 1.0, 1.0, 1.0, 1.0, 1.0, 1.0, 1.0, 1.0, 1.0, 1.0, 1.0, 1.0, 1.0, 1.0, 1.0, 1.0, 1.0, 1.0, 1.0, 1.0, 1.0, 1.0, 1.0, 1.0, 1.0, 1.0, 1.0, 1.0, 1.0, 1.0, 1.0, 1.0, 1.0, 1.0, 1.0, 1.0, 1.0, 1.0, 1.0, 1.0, 1.0, 1.0, 1.0, 1.0, 1.0, 1.0, 1.0, 1.0, 1.0, 1.0, 1.0, 1.0, 1.0, 1.0, 1.0, 1.0, 1.0, 1.0, 1.0, 1.0, 1.0, 1.0, 1.0, 1.0, 1.0, 1.0, 1.0, 1.0, 1.0, 1.0, 1.0, 1.0, 1.0, 1.0, 1.0, 1.0, 1.0, 1.0, 1.0, 1.0, 1.0, 1.0, 1.0, 1.0, 1.0, 1.0, 1.0, 1.0, 1.0, 1.0, 1.0, 1.0, 1.0, 1.0, 1.0, 1.0, 1.0, 1.0, 1.0, 1.0, 1.0, 1.0, 1.0, 1.0, 1.0, 1.0, 1.0, 1.0, 1.0, 1.0, 1.0, 1.0, 1.0, 1.0, 1.0, 1.0, 1.0, 1.0, 1.0, 1.0, 1.0, 1.0, 1.0, 1.0, 1.0, 1.0, 1.0, 1.0, 1.0, 1.0, 1.0, 1.0, 1.0, 1.0, 1.0, 1.0, 1.0, 1.0, 1.0, 1.0, 1.0, 1.0, 1.0, 1.0, 1.0, 1.0, 1.0, 1.0, 1.0, 1.0, 1.0, 1.0, 1.0, 1.0, 1.0, 1.0, 1.0, 1.0, 1.0, 1.0, 1.0, 1.0, 1.0, 1.0, 1.0, 1.0, 1.0, 1.0, 1.0, 1.0, 1.0, 1.0, 1.0, 1.0, 1.0, 1.0, 1.0, 1.0, 1.0, 1.0, 1.0, 1.0, 1.0, 1.0, 1.0, 1.0, 1.0, 1.0, 1.0, 1.0, 1.0, 1.0, 1.0, 1.0, 1.0, 1.0, 1.0, 1.0, 1.0, 1.0, 1.0, 1.0, 1.0, 1.0, 1.0, 1.0, 1.0, 1.0, 1.0, 1.0, 1.0, 1.0, 1.0, 1.0, 1.0, 1.0, 1.0, 1.0, 1.0, 1.0, 1.0, 1.0, 1.0, 1.0, 1.0, 1.0, 1.0, 1.0, 1.0, 1.0, 1.0, 1.0, 1.0, 1.0, 1.0, 1.0, 1.0, 1.0, 1.0, 1.0, 1.0, 1.0, 1.0, 1.0, 1.0, 1.0, 1.0, 1.0, 1.0, 1.0, 1.0, 1.0, 1.0, 1.0, 1.0, 1.0, 1.0, 1.0, 1.0, 1.0, 1.0, 1.0, 1.0, 1.0, 1.0, 1.0, 1.0, 1.0, 1.0, 1.0, 1.0, 1.0, 1.0, 1.0, 1.0, 1.0, 1.0, 1.0, 1.0, 1.0, 1.0, 1.0, 1.0, 1.0, 1.0, 1.0, 1.0, 1.0, 1.0, 1.0, 1.0, 1.0, 1.0, 1.0, 1.0, 1.0, 1.0, 1.0, 1.0, 1.0, 1.0, 1.0, 1.0, 1.0, 1.0, 1.0, 1.0, 1.0, 1.0, 1.0, 1.0, 1.0, 1.0, 1.0, 1.0, 1.0, 1.0, 1.0, 1.0, 1.0, 1.0, 1.0, 1.0, 1.0, 1.0, 1.0, 1.0, 1.0, 1.0, 1.0, 1.0, 1.0, 1.0, 1.0, 1.0, 1.0, 1.0, 1.0, 1.0, 1.0, 1.0, 1.0, 1.0, 1.0, 1.0, 1.0, 1.0, 1.0, 1.0, 1.0, 1.0, 1.0, 1.0, 1.0, 1.0, 1.0, 1.0, 1.0, 1.0, 1.0, 1.0, 1.0, 1.0, 1.0, 1.0, 1.0, 1.0, 1.0, 1.0, 1.0, 1.0, 1.0, 1.0, 1.0, 1.0, 1.0, 1.0, 1.0, 1.0, 1.0, 1.0, 1.0, 1.0, 1.0, 1.0, 1.0, 1.0, 1.0, 1.0, 1.0, 1.0, 1.0, 1.0, 1.0, 1.0, 1.0, 1.0, 1.0, 1.0, 1.0, 1.0, 1.0, 1.0, 1.0, 1.0, 1.0, 1.0, 1.0, 1.0, 1.0, 1.0, 1.0, 1.0, 1.0, 1.0, 1.0, 1.0, 1.0, 1.0, 1.0, 1.0, 1.0, 1.0, 1.0, 1.0, 1.0, 1.0, 1.0, 1.0, 1.0, 1.0, 1.0, 1.0, 1.0, 1.0, 1.0, 1.0, 1.0, 1.0, 1.0, 1.0, 1.0, 1.0, 1.0, 1.0, 1.0, 1.0, 1.0, 1.0, 1.0, 1.0, 1.0, 1.0, 1.0, 1.0, 1.0, 1.0, 1.0, 1.0, 1.0, 1.0, 1.0, 1.0, 1.0, 1.0, 1.0, 1.0, 1.0, 1.0, 1.0, 1.0, 1.0, 1.0, 1.0, 1.0, 1.0, 1.0, 1.0, 1.0, 1.0, 1.0, 1.0, 1.0, 1.0, 1.0, 1.0, 1.0, 1.0, 1.0, 1.0, 1.0, 1.0, 1.0, 1.0, 1.0, 1.0, 1.0, 1.0, 1.0, 1.0, 1.0, 1.0, 1.0, 1.0, 1.0, 1.0, 1.0, 1.0, 1.0, 1.0, 1.0, 1.0, 1.0, 1.0, 1.0, 1.0, 1.0, 1.0, 1.0, 1.0, 1.0, 1.0, 1.0, 1.0, 1.0, 1.0, 1.0, 1.0, 1.0, 1.0, 1.0, 1.0, 1.0, 1.0, 1.0, 1.0, 1.0, 1.0, 1.0, 1.0, 1.0, 1.0, 1.0, 1.0, 1.0, 1.0, 1.0, 1.0, 1.0, 1.0, 1.0, 1.0, 1.0, 1.0, 1.0, 1.0, 1.0, 1.0, 1.0, 1.0, 1.0, 1.0, 1.0, 1.0, 1.0, 1.0, 1.0, 1.0, 1.0, 1.0, 1.0, 1.0, 1.0, 1.0, 1.0, 1.0, 1.0, 1.0, 1.0, 1.0, 1.0, 1.0, 1.0, 1.0, 1.0, 1.0, 1.0, 1.0, 1.0, 1.0, 1.0, 1.0, 1.0, 1.0, 1.0, 1.0, 1.0, 1.0, 1.0, 1.0, 1.0, 1.0, 1.0, 1.0, 1.0, 1.0, 1.0, 1.0, 1.0, 1.0, 1.0, 1.0, 1.0, 1.0, 1.0, 1.0, 1.0, 1.0, 1.0, 1.0, 1.0, 1.0, 1.0, 1.0, 1.0, 1.0, 1.0, 1.0, 1.0, 1.0, 1.0, 1.0, 1.0, 1.0, 1.0, 1.0, 1.0, 1.0, 1.0, 1.0, 1.0, 1.0, 1.0, 1.0, 1.0, 1.0, 1.0, 1.0, 1.0, 1.0, 1.0, 1.0, 1.0, 1.0, 1.0, 1.0, 1.0, 1.0, 1.0, 1.0, 1.0, 1.0, 1.0, 1.0, 1.0, 1.0, 1.0, 1.0, 1.0, 1.0, 1.0, 1.0, 1.0, 1.0, 1.0, 1.0, 1.0, 1.0, 1.0, 1.0, 1.0, 1.0, 1.0, 1.0, 1.0, 1.0, 1.0, 1.0, 1.0, 1.0, 1.0, 1.0, 1.0, 1.0, 1.0, 1.0, 1.0, 1.0, 1.0, 1.0, 1.0, 1.0, 1.0, 1.0, 1.0, 1.0, 1.0, 1.0, 1.0, 1.0, 1.0, 1.0, 1.0, 1.0, 1.0, 1.0, 1.0, 1.0, 1.0, 1.0, 1.0, 1.0, 1.0, 1.0, 1.0, 1.0, 1.0, 1.0, 1.0, 1.0, 1.0, 1.0, 1.0, 1.0, 1.0, 1.0, 1.0, 1.0, 1.0, 1.0, 1.0, 1.0, 1.0, 1.0, 1.0, 1.0, 1.0, 1.0, 1.0, 1.0, 1.0, 1.0, 1.0, 1.0, 1.0, 1.0, 1.0, 1.0, 1.0, 1.0, 1.0, 1.0, 1.0, 1.0, 1.0, 1.0, 1.0, 1.0, 1.0, 1.0, 1.0, 1.0, 1.0, 1.0, 1.0, 1.0, 1.0, 1.0, 1.0, 1.0, 1.0, 1.0, 1.0, 1.0, 1.0, 1.0, 1.0, 1.0, 1.0, 1.0, 1.0, 1.0, 1.0, 1.0, 1.0, 1.0, 1.0, 1.0, 1.0, 1.0, 1.0, 1.0, 1.0, 1.0, 1.0, 1.0, 1.0, 1.0, 1.0, 1.0, 1.0, 1.0, 1.0, 1.0, 1.0, 1.0, 1.0, 1.0, 1.0, 1.0, 1.0, 1.0, 1.0, 1.0, 1.0, 1.0, 1.0, 1.0, 1.0, 1.0, 1.0, 1.0, 1.0, 1.0, 1.0, 1.0, 1.0, 1.0, 1.0, 1.0, 1.0, 1.0, 1.0, 1.0, 1.0, 1.0, 1.0, 1.0, 1.0, 1.0, 1.0, 1.0, 1.0, 1.0, 1.0, 1.0, 1.0, 1.0, 1.0, 1.0, 1.0, 1.0, 1.0, 1.0, 1.0, 1.0, 1.0, 1.0, 1.0, 1.0, 1.0, 1.0, 1.0, 1.0, 1.0, 1.0, 1.0, 1.0, 1.0, 1.0, 1.0, 1.0, 1.0, 1.0, 1.0, 1.0, 1.0, 1.0, 1.0, 1.0, 1.0, 1.0, 1.0, 1.0, 1.0, 1.0, 1.0, 1.0, 1.0, 1.0, 1.0, 1.0, 1.0, 1.0, 1.0, 1.0, 1.0, 1.0, 1.0, 1.0, 1.0, 1.0, 1.0, 1.0, 1.0, 1.0, 1.0, 1.0, 1.0, 1.0, 1.0, 1.0, 1.0, 1.0, 1.0, 1.0, 1.0, 1.0, 1.0, 1.0, 1.0, 1.0, 1.0, 1.0, 1.0, 1.0, 1.0, 1.0, 1.0, 1.0, 1.0, 1.0, 1.0, 1.0, 1.0, 1.0, 1.0, 1.0, 1.0, 1.0, 1.0, 1.0, 1.0, 1.0, 1.0, 1.0, 1.0, 1.0, 1.0, 1.0, 1.0, 1.0, 1.0, 1.0, 1.0, 1.0, 1.0, 1.0, 1.0, 1.0, 1.0, 1.0, 1.0, 1.0, 1.0, 1.0, 1.0, 1.0, 1.0, 1.0, 1.0, 1.0, 1.0, 1.0, 1.0, 1.0, 1.0, 1.0, 1.0, 1.0, 1.0, 1.0, 1.0, 1.0, 1.0, 1.0, 1.0, 1.0, 1.0, 1.0, 1.0, 1.0, 1.0, 1.0, 1.0, 1.0, 1.0, 1.0, 1.0, 1.0, 1.0, 1.0, 1.0, 1.0, 1.0, 1.0, 1.0, 1.0, 1.0, 1.0, 1.0, 1.0, 1.0])
me_main.materials.append(mat_material_001)
me_main.use_remesh_preserve_volume = False
me_main.use_remesh_preserve_attributes = False
me_main.use_mirror_vertex_groups = False
me_main.use_paint_bone_selection = False
me_main.use_paint_mask = True
me_main.update()
me_marble = bpy.data.meshes.new('marble')
me_marble.from_pydata([(-0.0625, -0.0625, -0.0625), (-0.0625, -0.0625, 0.0625), (-0.0625, 0.0625, -0.0625), (-0.0625, 0.0625, 0.0625), (0.0625, -0.0625, -0.0625), (0.0625, -0.0625, 0.0625), (0.0625, 0.0625, -0.0625), (0.0625, 0.0625, 0.0625)], [], [(1, 3, 2, 0), (3, 7, 6, 2), (7, 5, 4, 6), (5, 1, 0, 4), (0, 2, 6, 4), (5, 7, 3, 1)])
me_marble.polygons.foreach_set('use_smooth', [True] * 6)
_uv = me_marble.uv_layers.new(name='UVMap')
_uv.uv.foreach_set('vector', [0.5, 0.6667, 0.5, 0.3333, 1.0, 0.3333, 1.0, 0.6667, 5.96e-08, 0.6667, 0.0, 0.3333, 0.5, 0.3333, 0.5, 0.6667, 1.937e-07, 0.3333, 0.0, 8.941e-08, 0.5, 0.0, 0.5, 0.3333, 0.5, 3.974e-08, 1.0, 0.0, 1.0, 0.3333, 0.5, 0.3333, 0.5, 0.6667, 0.5, 1.0, 2.682e-07, 1.0, 2.384e-07, 0.6667, 0.5, 0.6667, 1.0, 0.6667, 1.0, 1.0, 0.5, 1.0])
me_marble.materials.append(mat_plasma)
me_marble.use_remesh_preserve_volume = False
me_marble.use_remesh_preserve_attributes = False
me_marble.use_mirror_vertex_groups = False
me_marble.update()
me_cube = bpy.data.meshes.new('Cube')
me_cube.from_pydata([(0.5, 0.5, 0.0), (0.5, -0.5, 0.0), (-0.5, -0.5, 0.0), (-0.5, 0.5, 0.0), (0.5, 0.5, 1.0), (0.5, -0.5, 1.0), (-0.5, -0.5, 1.0), (-0.5, 0.5, 1.0)], [], [(0, 1, 2, 3), (4, 7, 6, 5), (0, 4, 5, 1), (1, 5, 6, 2), (2, 6, 7, 3), (4, 0, 3, 7)])
me_cube.materials.append(mat_material)
me_cube.use_remesh_preserve_volume = False
me_cube.use_remesh_preserve_attributes = False
me_cube.use_mirror_vertex_groups = False
me_cube.update()

# ---- objects
ob_main = bpy.data.objects.new('main', me_main)
ob_camera = bpy.data.objects.new('Camera', cam_camera)
ob_marble = bpy.data.objects.new('marble', me_marble)
ob_minecraft_block = bpy.data.objects.new('Minecraft Block', me_cube)
ob_lamp = bpy.data.objects.new('Lamp', light_lamp)

# ---- transforms, parenting, visibility, modifiers, constraints
ob_main.location = (0.0, 0.0, -0.07169)
ob_main.scale = (2.497, 2.497, 2.356)
ob_main.lineart.crease_threshold = 0.0
ob_camera.location = (2.088, -0.1613, 0.8386)
ob_camera.rotation_euler = (-4.985, 6.093e-07, -4.831)
ob_camera.scale = (1.0, 1.0, 1.0)
ob_camera.lock_rotation = (False, True, False)
ob_camera.hide_viewport = True
ob_camera.lineart.crease_threshold = 0.0
ob_marble.location = (0.0, 0.0, 0.3175)
ob_marble.lineart.crease_threshold = 0.0
_m = ob_marble.modifiers.new('Subsurf', 'SUBSURF')
_m.uv_smooth = 'PRESERVE_CORNERS'
_m.quality = 2
_m.levels = 2
_m.show_only_control_edges = False
ob_minecraft_block.location = (0.0, 0.0, 0.0)
ob_minecraft_block.lock_location = (True, True, True)
ob_minecraft_block.lock_rotation = (True, True, True)
ob_minecraft_block.lock_rotations_4d = False
ob_minecraft_block.lock_scale = (True, True, True)
ob_minecraft_block.empty_display_type = 'ARROWS'
ob_minecraft_block.display_type = 'WIRE'
ob_minecraft_block.lineart.crease_threshold = 0.0
ob_lamp.location = (4.076, 1.005, 5.904)
ob_lamp.rotation_euler = (0.6503, 0.05522, 1.866)
ob_lamp.lock_rotations_4d = False
ob_lamp.empty_display_type = 'ARROWS'
ob_lamp.color = (0.0, 0.0, 0.0, 0.0)
ob_lamp.hide_viewport = True
ob_lamp.lineart.crease_threshold = 0.0

# ---- collection membership
col_collection_1.objects.link(ob_main)
col_collection_1.objects.link(ob_camera)
col_collection_1.objects.link(ob_marble)
col_collection_1.objects.link(ob_minecraft_block)
col_collection_1.objects.link(ob_lamp)

# ---- scene / render settings (as saved in the file)
scene.camera = ob_camera
scene.frame_start = 1; scene.frame_end = 250; scene.frame_set(1)
scene.render.engine = 'BLENDER_EEVEE_NEXT'
scene.render.image_settings.color_mode = 'RGB'
scene.render.image_settings.compression = 90
scene.render.resolution_percentage = 50
scene.render.dither_intensity = 0.0
scene.render.bake_margin = 2
scene.cycles.use_denoising = False
scene.cycles.samples = 10
scene.cycles.sampling_pattern = 'TABULATED_SOBOL'
scene.cycles.light_sampling_threshold = 0.0
scene.cycles.use_adaptive_sampling = False
scene.cycles.use_light_tree = False
scene.cycles.blur_glossy = 0.0
scene.cycles.volume_bounces = 1
scene.cycles.pixel_filter_type = 'GAUSSIAN'
scene.cycles.sample_clamp_indirect = 0.0
scene.view_settings.view_transform = 'Standard'
bpy.context.view_layer.update()
